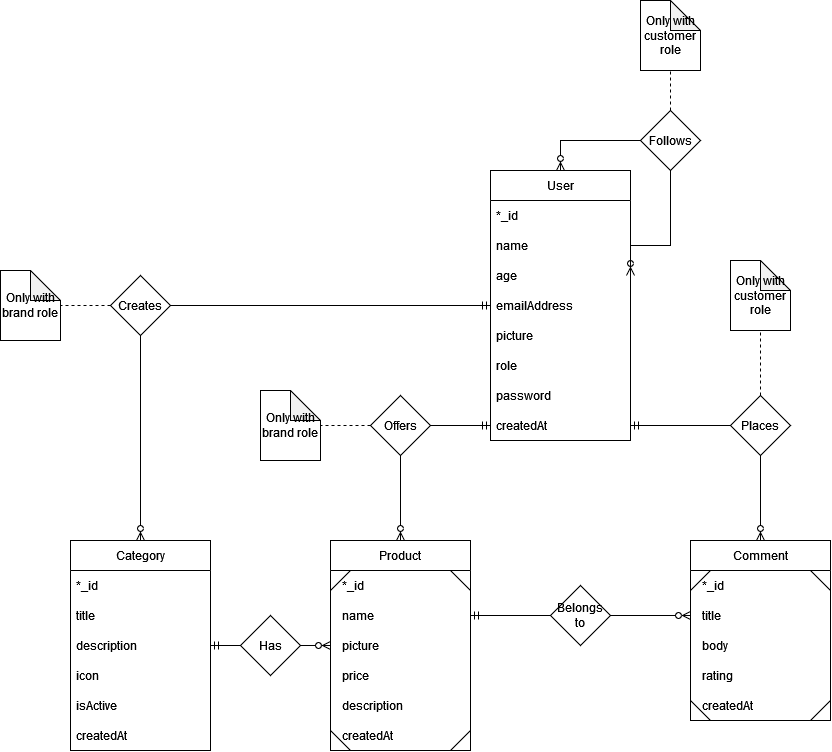

The diagram above was exported from draw.io. Its source (the exported page's mxGraphModel, read from the mxfile embedded in the PNG):
<mxGraphModel dx="2591" dy="1607" grid="1" gridSize="10" guides="1" tooltips="1" connect="1" arrows="1" fold="1" page="1" pageScale="1" pageWidth="1169" pageHeight="827" math="0" shadow="0">
  <root>
    <mxCell id="0" />
    <mxCell id="1" parent="0" />
    <mxCell id="j_3YGy_a-bJARm-iZVx8-1" value="Product" style="swimlane;fontStyle=0;childLayout=stackLayout;horizontal=1;startSize=30;horizontalStack=0;resizeParent=1;resizeParentMax=0;resizeLast=0;collapsible=1;marginBottom=0;" parent="1" vertex="1">
      <mxGeometry x="180" width="140" height="210" as="geometry" />
    </mxCell>
    <mxCell id="VBpp4K3wRu3Czvefo79L-17" value="" style="endArrow=none;html=1;rounded=0;fontSize=10;" parent="j_3YGy_a-bJARm-iZVx8-1" edge="1">
      <mxGeometry width="50" height="50" relative="1" as="geometry">
        <mxPoint x="120" y="30" as="sourcePoint" />
        <mxPoint x="140" y="50" as="targetPoint" />
      </mxGeometry>
    </mxCell>
    <mxCell id="VBpp4K3wRu3Czvefo79L-10" value="" style="endArrow=none;html=1;rounded=0;fontSize=10;" parent="j_3YGy_a-bJARm-iZVx8-1" edge="1">
      <mxGeometry width="50" height="50" relative="1" as="geometry">
        <mxPoint y="50" as="sourcePoint" />
        <mxPoint x="20" y="30" as="targetPoint" />
      </mxGeometry>
    </mxCell>
    <mxCell id="4XjXelnmOQoPr32mmhvQ-2" value="  *_id" style="text;strokeColor=none;fillColor=none;align=left;verticalAlign=middle;spacingLeft=4;spacingRight=4;overflow=hidden;points=[[0,0.5],[1,0.5]];portConstraint=eastwest;rotatable=0;" parent="j_3YGy_a-bJARm-iZVx8-1" vertex="1">
      <mxGeometry y="30" width="140" height="30" as="geometry" />
    </mxCell>
    <mxCell id="j_3YGy_a-bJARm-iZVx8-3" value="  name" style="text;strokeColor=none;fillColor=none;align=left;verticalAlign=middle;spacingLeft=4;spacingRight=4;overflow=hidden;points=[[0,0.5],[1,0.5]];portConstraint=eastwest;rotatable=0;" parent="j_3YGy_a-bJARm-iZVx8-1" vertex="1">
      <mxGeometry y="60" width="140" height="30" as="geometry" />
    </mxCell>
    <mxCell id="j_3YGy_a-bJARm-iZVx8-19" value="  picture" style="text;strokeColor=none;fillColor=none;align=left;verticalAlign=middle;spacingLeft=4;spacingRight=4;overflow=hidden;points=[[0,0.5],[1,0.5]];portConstraint=eastwest;rotatable=0;" parent="j_3YGy_a-bJARm-iZVx8-1" vertex="1">
      <mxGeometry y="90" width="140" height="30" as="geometry" />
    </mxCell>
    <mxCell id="j_3YGy_a-bJARm-iZVx8-4" value="  price" style="text;strokeColor=none;fillColor=none;align=left;verticalAlign=middle;spacingLeft=4;spacingRight=4;overflow=hidden;points=[[0,0.5],[1,0.5]];portConstraint=eastwest;rotatable=0;" parent="j_3YGy_a-bJARm-iZVx8-1" vertex="1">
      <mxGeometry y="120" width="140" height="30" as="geometry" />
    </mxCell>
    <mxCell id="d1nd_gEHOebzpVqylfsM-13" value="  description" style="text;strokeColor=none;fillColor=none;align=left;verticalAlign=middle;spacingLeft=4;spacingRight=4;overflow=hidden;points=[[0,0.5],[1,0.5]];portConstraint=eastwest;rotatable=0;" parent="j_3YGy_a-bJARm-iZVx8-1" vertex="1">
      <mxGeometry y="150" width="140" height="30" as="geometry" />
    </mxCell>
    <mxCell id="d1nd_gEHOebzpVqylfsM-14" value="  createdAt" style="text;strokeColor=none;fillColor=none;align=left;verticalAlign=middle;spacingLeft=4;spacingRight=4;overflow=hidden;points=[[0,0.5],[1,0.5]];portConstraint=eastwest;rotatable=0;" parent="j_3YGy_a-bJARm-iZVx8-1" vertex="1">
      <mxGeometry y="180" width="140" height="30" as="geometry" />
    </mxCell>
    <mxCell id="VBpp4K3wRu3Czvefo79L-12" value="" style="endArrow=none;html=1;rounded=0;fontSize=10;" parent="j_3YGy_a-bJARm-iZVx8-1" edge="1">
      <mxGeometry width="50" height="50" relative="1" as="geometry">
        <mxPoint y="190" as="sourcePoint" />
        <mxPoint x="20" y="210" as="targetPoint" />
      </mxGeometry>
    </mxCell>
    <mxCell id="VBpp4K3wRu3Czvefo79L-9" value="" style="endArrow=none;html=1;rounded=0;fontSize=10;" parent="j_3YGy_a-bJARm-iZVx8-1" edge="1">
      <mxGeometry width="50" height="50" relative="1" as="geometry">
        <mxPoint x="120" y="210" as="sourcePoint" />
        <mxPoint x="140" y="190" as="targetPoint" />
      </mxGeometry>
    </mxCell>
    <mxCell id="d1nd_gEHOebzpVqylfsM-19" style="edgeStyle=orthogonalEdgeStyle;rounded=0;orthogonalLoop=1;jettySize=auto;html=1;exitX=0.5;exitY=0;exitDx=0;exitDy=0;entryX=0;entryY=0.5;entryDx=0;entryDy=0;startArrow=ERzeroToMany;startFill=0;endArrow=ERmandOne;endFill=0;" parent="1" source="j_3YGy_a-bJARm-iZVx8-15" target="j_3YGy_a-bJARm-iZVx8-27" edge="1">
      <mxGeometry relative="1" as="geometry" />
    </mxCell>
    <mxCell id="j_3YGy_a-bJARm-iZVx8-15" value="Category" style="swimlane;fontStyle=0;childLayout=stackLayout;horizontal=1;startSize=30;horizontalStack=0;resizeParent=1;resizeParentMax=0;resizeLast=0;collapsible=1;marginBottom=0;" parent="1" vertex="1">
      <mxGeometry x="-80" width="140" height="210" as="geometry" />
    </mxCell>
    <mxCell id="4XjXelnmOQoPr32mmhvQ-4" value="*_id" style="text;strokeColor=none;fillColor=none;align=left;verticalAlign=middle;spacingLeft=4;spacingRight=4;overflow=hidden;points=[[0,0.5],[1,0.5]];portConstraint=eastwest;rotatable=0;" parent="j_3YGy_a-bJARm-iZVx8-15" vertex="1">
      <mxGeometry y="30" width="140" height="30" as="geometry" />
    </mxCell>
    <mxCell id="j_3YGy_a-bJARm-iZVx8-17" value="title" style="text;strokeColor=none;fillColor=none;align=left;verticalAlign=middle;spacingLeft=4;spacingRight=4;overflow=hidden;points=[[0,0.5],[1,0.5]];portConstraint=eastwest;rotatable=0;" parent="j_3YGy_a-bJARm-iZVx8-15" vertex="1">
      <mxGeometry y="60" width="140" height="30" as="geometry" />
    </mxCell>
    <mxCell id="4XjXelnmOQoPr32mmhvQ-5" value="description" style="text;strokeColor=none;fillColor=none;align=left;verticalAlign=middle;spacingLeft=4;spacingRight=4;overflow=hidden;points=[[0,0.5],[1,0.5]];portConstraint=eastwest;rotatable=0;" parent="j_3YGy_a-bJARm-iZVx8-15" vertex="1">
      <mxGeometry y="90" width="140" height="30" as="geometry" />
    </mxCell>
    <mxCell id="VBpp4K3wRu3Czvefo79L-18" value="icon" style="text;strokeColor=none;fillColor=none;align=left;verticalAlign=middle;spacingLeft=4;spacingRight=4;overflow=hidden;points=[[0,0.5],[1,0.5]];portConstraint=eastwest;rotatable=0;" parent="j_3YGy_a-bJARm-iZVx8-15" vertex="1">
      <mxGeometry y="120" width="140" height="30" as="geometry" />
    </mxCell>
    <mxCell id="j_3YGy_a-bJARm-iZVx8-5" value="isActive" style="text;strokeColor=none;fillColor=none;align=left;verticalAlign=middle;spacingLeft=4;spacingRight=4;overflow=hidden;points=[[0,0.5],[1,0.5]];portConstraint=eastwest;rotatable=0;" parent="j_3YGy_a-bJARm-iZVx8-15" vertex="1">
      <mxGeometry y="150" width="140" height="30" as="geometry" />
    </mxCell>
    <mxCell id="almSXkJluE0BMLbwWZTu-2" value="createdAt" style="text;strokeColor=none;fillColor=none;align=left;verticalAlign=middle;spacingLeft=4;spacingRight=4;overflow=hidden;points=[[0,0.5],[1,0.5]];portConstraint=eastwest;rotatable=0;" parent="j_3YGy_a-bJARm-iZVx8-15" vertex="1">
      <mxGeometry y="180" width="140" height="30" as="geometry" />
    </mxCell>
    <mxCell id="j_3YGy_a-bJARm-iZVx8-29" value="User" style="swimlane;fontStyle=0;childLayout=stackLayout;horizontal=1;startSize=30;horizontalStack=0;resizeParent=1;resizeParentMax=0;resizeLast=0;collapsible=1;marginBottom=0;" parent="1" vertex="1">
      <mxGeometry x="340" y="-370" width="140" height="270" as="geometry" />
    </mxCell>
    <mxCell id="0pngsZuP9jPlr330tzD7-8" value="*_id" style="text;strokeColor=none;fillColor=none;align=left;verticalAlign=middle;spacingLeft=4;spacingRight=4;overflow=hidden;points=[[0,0.5],[1,0.5]];portConstraint=eastwest;rotatable=0;" parent="j_3YGy_a-bJARm-iZVx8-29" vertex="1">
      <mxGeometry y="30" width="140" height="30" as="geometry" />
    </mxCell>
    <mxCell id="dfd0n8kgzupkzTDWJWf1-2" value="name" style="text;strokeColor=none;fillColor=none;align=left;verticalAlign=middle;spacingLeft=4;spacingRight=4;overflow=hidden;points=[[0,0.5],[1,0.5]];portConstraint=eastwest;rotatable=0;" vertex="1" parent="j_3YGy_a-bJARm-iZVx8-29">
      <mxGeometry y="60" width="140" height="30" as="geometry" />
    </mxCell>
    <mxCell id="j_3YGy_a-bJARm-iZVx8-30" value="age" style="text;strokeColor=none;fillColor=none;align=left;verticalAlign=middle;spacingLeft=4;spacingRight=4;overflow=hidden;points=[[0,0.5],[1,0.5]];portConstraint=eastwest;rotatable=0;" parent="j_3YGy_a-bJARm-iZVx8-29" vertex="1">
      <mxGeometry y="90" width="140" height="30" as="geometry" />
    </mxCell>
    <mxCell id="j_3YGy_a-bJARm-iZVx8-27" value="emailAddress" style="text;strokeColor=none;fillColor=none;align=left;verticalAlign=middle;spacingLeft=4;spacingRight=4;overflow=hidden;points=[[0,0.5],[1,0.5]];portConstraint=eastwest;rotatable=0;" parent="j_3YGy_a-bJARm-iZVx8-29" vertex="1">
      <mxGeometry y="120" width="140" height="30" as="geometry" />
    </mxCell>
    <mxCell id="d1nd_gEHOebzpVqylfsM-4" style="edgeStyle=orthogonalEdgeStyle;rounded=0;orthogonalLoop=1;jettySize=auto;html=1;exitX=1;exitY=0.5;exitDx=0;exitDy=0;entryX=0.5;entryY=0;entryDx=0;entryDy=0;startArrow=ERzeroToMany;startFill=0;endArrow=ERzeroToMany;endFill=0;" parent="j_3YGy_a-bJARm-iZVx8-29" source="j_3YGy_a-bJARm-iZVx8-30" target="j_3YGy_a-bJARm-iZVx8-29" edge="1">
      <mxGeometry relative="1" as="geometry">
        <Array as="points">
          <mxPoint x="180" y="75" />
          <mxPoint x="180" y="-30" />
          <mxPoint x="70" y="-30" />
        </Array>
      </mxGeometry>
    </mxCell>
    <mxCell id="0pngsZuP9jPlr330tzD7-1" value="picture" style="text;strokeColor=none;fillColor=none;align=left;verticalAlign=middle;spacingLeft=4;spacingRight=4;overflow=hidden;points=[[0,0.5],[1,0.5]];portConstraint=eastwest;rotatable=0;" parent="j_3YGy_a-bJARm-iZVx8-29" vertex="1">
      <mxGeometry y="150" width="140" height="30" as="geometry" />
    </mxCell>
    <mxCell id="d1nd_gEHOebzpVqylfsM-1" value="role" style="text;strokeColor=none;fillColor=none;align=left;verticalAlign=middle;spacingLeft=4;spacingRight=4;overflow=hidden;points=[[0,0.5],[1,0.5]];portConstraint=eastwest;rotatable=0;" parent="j_3YGy_a-bJARm-iZVx8-29" vertex="1">
      <mxGeometry y="180" width="140" height="30" as="geometry" />
    </mxCell>
    <mxCell id="0pngsZuP9jPlr330tzD7-7" value="password" style="text;strokeColor=none;fillColor=none;align=left;verticalAlign=middle;spacingLeft=4;spacingRight=4;overflow=hidden;points=[[0,0.5],[1,0.5]];portConstraint=eastwest;rotatable=0;" parent="j_3YGy_a-bJARm-iZVx8-29" vertex="1">
      <mxGeometry y="210" width="140" height="30" as="geometry" />
    </mxCell>
    <mxCell id="d1nd_gEHOebzpVqylfsM-3" value="createdAt" style="text;strokeColor=none;fillColor=none;align=left;verticalAlign=middle;spacingLeft=4;spacingRight=4;overflow=hidden;points=[[0,0.5],[1,0.5]];portConstraint=eastwest;rotatable=0;" parent="j_3YGy_a-bJARm-iZVx8-29" vertex="1">
      <mxGeometry y="240" width="140" height="30" as="geometry" />
    </mxCell>
    <mxCell id="d1nd_gEHOebzpVqylfsM-27" style="edgeStyle=orthogonalEdgeStyle;rounded=0;orthogonalLoop=1;jettySize=auto;html=1;exitX=0;exitY=0.5;exitDx=0;exitDy=0;entryX=1;entryY=0.5;entryDx=0;entryDy=0;startArrow=none;startFill=0;endArrow=ERmandOne;endFill=0;" parent="1" source="d1nd_gEHOebzpVqylfsM-28" edge="1">
      <mxGeometry relative="1" as="geometry">
        <mxPoint x="480" y="-115" as="targetPoint" />
      </mxGeometry>
    </mxCell>
    <mxCell id="j_3YGy_a-bJARm-iZVx8-10" value="Comment" style="swimlane;fontStyle=0;childLayout=stackLayout;horizontal=1;startSize=30;horizontalStack=0;resizeParent=1;resizeParentMax=0;resizeLast=0;collapsible=1;marginBottom=0;" parent="1" vertex="1">
      <mxGeometry x="540" width="140" height="180" as="geometry" />
    </mxCell>
    <mxCell id="VBpp4K3wRu3Czvefo79L-11" value="" style="endArrow=none;html=1;rounded=0;fontSize=10;" parent="j_3YGy_a-bJARm-iZVx8-10" edge="1">
      <mxGeometry width="50" height="50" relative="1" as="geometry">
        <mxPoint y="50" as="sourcePoint" />
        <mxPoint x="20" y="30" as="targetPoint" />
      </mxGeometry>
    </mxCell>
    <mxCell id="pTFx0MPRxnZTDYqCW7nX-1" value="  *_id" style="text;strokeColor=none;fillColor=none;align=left;verticalAlign=middle;spacingLeft=4;spacingRight=4;overflow=hidden;points=[[0,0.5],[1,0.5]];portConstraint=eastwest;rotatable=0;" parent="j_3YGy_a-bJARm-iZVx8-10" vertex="1">
      <mxGeometry y="30" width="140" height="30" as="geometry" />
    </mxCell>
    <mxCell id="VBpp4K3wRu3Czvefo79L-13" value="" style="endArrow=none;html=1;rounded=0;fontSize=10;" parent="j_3YGy_a-bJARm-iZVx8-10" edge="1">
      <mxGeometry width="50" height="50" relative="1" as="geometry">
        <mxPoint x="120" y="30" as="sourcePoint" />
        <mxPoint x="140" y="50" as="targetPoint" />
      </mxGeometry>
    </mxCell>
    <mxCell id="pTFx0MPRxnZTDYqCW7nX-2" value="  title" style="text;strokeColor=none;fillColor=none;align=left;verticalAlign=middle;spacingLeft=4;spacingRight=4;overflow=hidden;points=[[0,0.5],[1,0.5]];portConstraint=eastwest;rotatable=0;" parent="j_3YGy_a-bJARm-iZVx8-10" vertex="1">
      <mxGeometry y="60" width="140" height="30" as="geometry" />
    </mxCell>
    <mxCell id="pTFx0MPRxnZTDYqCW7nX-3" value="  body" style="text;strokeColor=none;fillColor=none;align=left;verticalAlign=middle;spacingLeft=4;spacingRight=4;overflow=hidden;points=[[0,0.5],[1,0.5]];portConstraint=eastwest;rotatable=0;" parent="j_3YGy_a-bJARm-iZVx8-10" vertex="1">
      <mxGeometry y="90" width="140" height="30" as="geometry" />
    </mxCell>
    <mxCell id="pTFx0MPRxnZTDYqCW7nX-4" value="  rating" style="text;strokeColor=none;fillColor=none;align=left;verticalAlign=middle;spacingLeft=4;spacingRight=4;overflow=hidden;points=[[0,0.5],[1,0.5]];portConstraint=eastwest;rotatable=0;" parent="j_3YGy_a-bJARm-iZVx8-10" vertex="1">
      <mxGeometry y="120" width="140" height="30" as="geometry" />
    </mxCell>
    <mxCell id="dfd0n8kgzupkzTDWJWf1-1" value="  createdAt" style="text;strokeColor=none;fillColor=none;align=left;verticalAlign=middle;spacingLeft=4;spacingRight=4;overflow=hidden;points=[[0,0.5],[1,0.5]];portConstraint=eastwest;rotatable=0;" vertex="1" parent="j_3YGy_a-bJARm-iZVx8-10">
      <mxGeometry y="150" width="140" height="30" as="geometry" />
    </mxCell>
    <mxCell id="VBpp4K3wRu3Czvefo79L-16" value="" style="endArrow=none;html=1;rounded=0;fontSize=10;" parent="j_3YGy_a-bJARm-iZVx8-10" edge="1">
      <mxGeometry width="50" height="50" relative="1" as="geometry">
        <mxPoint y="160" as="sourcePoint" />
        <mxPoint x="20" y="180" as="targetPoint" />
      </mxGeometry>
    </mxCell>
    <mxCell id="VBpp4K3wRu3Czvefo79L-8" value="" style="endArrow=none;html=1;rounded=0;fontSize=10;" parent="j_3YGy_a-bJARm-iZVx8-10" edge="1">
      <mxGeometry width="50" height="50" relative="1" as="geometry">
        <mxPoint x="120" y="180" as="sourcePoint" />
        <mxPoint x="140" y="160" as="targetPoint" />
      </mxGeometry>
    </mxCell>
    <mxCell id="d1nd_gEHOebzpVqylfsM-6" style="edgeStyle=orthogonalEdgeStyle;rounded=0;orthogonalLoop=1;jettySize=auto;html=1;exitX=0.5;exitY=0;exitDx=0;exitDy=0;entryX=0.5;entryY=1;entryDx=0;entryDy=0;entryPerimeter=0;startArrow=none;startFill=0;endArrow=none;endFill=0;dashed=1;" parent="1" source="0pngsZuP9jPlr330tzD7-14" target="d1nd_gEHOebzpVqylfsM-5" edge="1">
      <mxGeometry relative="1" as="geometry" />
    </mxCell>
    <mxCell id="0pngsZuP9jPlr330tzD7-14" value="Follows" style="rhombus;whiteSpace=wrap;html=1;" parent="1" vertex="1">
      <mxGeometry x="490" y="-430" width="60" height="60" as="geometry" />
    </mxCell>
    <mxCell id="d1nd_gEHOebzpVqylfsM-5" value="Only with customer role" style="shape=note;whiteSpace=wrap;html=1;backgroundOutline=1;darkOpacity=0.05;" parent="1" vertex="1">
      <mxGeometry x="490" y="-540" width="60" height="70" as="geometry" />
    </mxCell>
    <mxCell id="d1nd_gEHOebzpVqylfsM-15" style="edgeStyle=orthogonalEdgeStyle;rounded=0;orthogonalLoop=1;jettySize=auto;html=1;exitX=0;exitY=0.5;exitDx=0;exitDy=0;entryX=0.5;entryY=0;entryDx=0;entryDy=0;startArrow=ERmandOne;startFill=0;endArrow=ERzeroToMany;endFill=0;" parent="1" target="j_3YGy_a-bJARm-iZVx8-1" edge="1">
      <mxGeometry relative="1" as="geometry">
        <mxPoint x="340" y="-115" as="sourcePoint" />
      </mxGeometry>
    </mxCell>
    <mxCell id="d1nd_gEHOebzpVqylfsM-18" style="edgeStyle=orthogonalEdgeStyle;rounded=0;orthogonalLoop=1;jettySize=auto;html=1;exitX=0;exitY=0.5;exitDx=0;exitDy=0;startArrow=none;startFill=0;endArrow=none;endFill=0;dashed=1;" parent="1" source="d1nd_gEHOebzpVqylfsM-16" target="d1nd_gEHOebzpVqylfsM-17" edge="1">
      <mxGeometry relative="1" as="geometry" />
    </mxCell>
    <mxCell id="d1nd_gEHOebzpVqylfsM-16" value="Offers" style="rhombus;whiteSpace=wrap;html=1;" parent="1" vertex="1">
      <mxGeometry x="220" y="-145" width="60" height="60" as="geometry" />
    </mxCell>
    <mxCell id="d1nd_gEHOebzpVqylfsM-17" value="Only with brand role" style="shape=note;whiteSpace=wrap;html=1;backgroundOutline=1;darkOpacity=0.05;" parent="1" vertex="1">
      <mxGeometry x="110" y="-150" width="60" height="70" as="geometry" />
    </mxCell>
    <mxCell id="d1nd_gEHOebzpVqylfsM-20" style="edgeStyle=orthogonalEdgeStyle;rounded=0;orthogonalLoop=1;jettySize=auto;html=1;exitX=0;exitY=0.5;exitDx=0;exitDy=0;startArrow=none;startFill=0;endArrow=none;endFill=0;dashed=1;" parent="1" source="d1nd_gEHOebzpVqylfsM-21" target="d1nd_gEHOebzpVqylfsM-22" edge="1">
      <mxGeometry relative="1" as="geometry" />
    </mxCell>
    <mxCell id="d1nd_gEHOebzpVqylfsM-21" value="Creates" style="rhombus;whiteSpace=wrap;html=1;" parent="1" vertex="1">
      <mxGeometry x="-40" y="-265" width="60" height="60" as="geometry" />
    </mxCell>
    <mxCell id="d1nd_gEHOebzpVqylfsM-22" value="Only with brand role" style="shape=note;whiteSpace=wrap;html=1;backgroundOutline=1;darkOpacity=0.05;" parent="1" vertex="1">
      <mxGeometry x="-150" y="-270" width="60" height="70" as="geometry" />
    </mxCell>
    <mxCell id="d1nd_gEHOebzpVqylfsM-23" style="edgeStyle=orthogonalEdgeStyle;rounded=0;orthogonalLoop=1;jettySize=auto;html=1;exitX=1;exitY=0.5;exitDx=0;exitDy=0;startArrow=ERmandOne;startFill=0;endArrow=ERzeroToMany;endFill=0;" parent="1" source="4XjXelnmOQoPr32mmhvQ-5" target="j_3YGy_a-bJARm-iZVx8-19" edge="1">
      <mxGeometry relative="1" as="geometry" />
    </mxCell>
    <mxCell id="d1nd_gEHOebzpVqylfsM-24" value="Has" style="rhombus;whiteSpace=wrap;html=1;" parent="1" vertex="1">
      <mxGeometry x="90" y="75" width="60" height="60" as="geometry" />
    </mxCell>
    <mxCell id="d1nd_gEHOebzpVqylfsM-25" style="edgeStyle=orthogonalEdgeStyle;rounded=0;orthogonalLoop=1;jettySize=auto;html=1;exitX=1;exitY=0.5;exitDx=0;exitDy=0;entryX=0;entryY=0.5;entryDx=0;entryDy=0;startArrow=none;startFill=0;endArrow=ERzeroToMany;endFill=0;" parent="1" source="d1nd_gEHOebzpVqylfsM-33" target="pTFx0MPRxnZTDYqCW7nX-2" edge="1">
      <mxGeometry relative="1" as="geometry" />
    </mxCell>
    <mxCell id="d1nd_gEHOebzpVqylfsM-28" value="Places" style="rhombus;whiteSpace=wrap;html=1;" parent="1" vertex="1">
      <mxGeometry x="580" y="-145" width="60" height="60" as="geometry" />
    </mxCell>
    <mxCell id="d1nd_gEHOebzpVqylfsM-29" value="" style="edgeStyle=orthogonalEdgeStyle;rounded=0;orthogonalLoop=1;jettySize=auto;html=1;exitX=0.5;exitY=0;exitDx=0;exitDy=0;entryX=0.5;entryY=1;entryDx=0;entryDy=0;startArrow=ERzeroToMany;startFill=0;endArrow=none;endFill=0;" parent="1" source="j_3YGy_a-bJARm-iZVx8-10" target="d1nd_gEHOebzpVqylfsM-28" edge="1">
      <mxGeometry relative="1" as="geometry">
        <mxPoint x="610" as="sourcePoint" />
        <mxPoint x="480" y="-145" as="targetPoint" />
      </mxGeometry>
    </mxCell>
    <mxCell id="d1nd_gEHOebzpVqylfsM-33" value="Belongs to" style="rhombus;whiteSpace=wrap;html=1;" parent="1" vertex="1">
      <mxGeometry x="400" y="45" width="60" height="60" as="geometry" />
    </mxCell>
    <mxCell id="d1nd_gEHOebzpVqylfsM-34" value="" style="edgeStyle=orthogonalEdgeStyle;rounded=0;orthogonalLoop=1;jettySize=auto;html=1;exitX=1;exitY=0.5;exitDx=0;exitDy=0;entryX=0;entryY=0.5;entryDx=0;entryDy=0;startArrow=ERmandOne;startFill=0;endArrow=none;endFill=0;" parent="1" source="j_3YGy_a-bJARm-iZVx8-3" target="d1nd_gEHOebzpVqylfsM-33" edge="1">
      <mxGeometry relative="1" as="geometry">
        <mxPoint x="320" y="75" as="sourcePoint" />
        <mxPoint x="540" y="75" as="targetPoint" />
      </mxGeometry>
    </mxCell>
    <mxCell id="d1nd_gEHOebzpVqylfsM-35" style="edgeStyle=orthogonalEdgeStyle;rounded=0;orthogonalLoop=1;jettySize=auto;html=1;exitX=0.5;exitY=0;exitDx=0;exitDy=0;startArrow=none;startFill=0;endArrow=none;endFill=0;dashed=1;" parent="1" source="d1nd_gEHOebzpVqylfsM-28" target="d1nd_gEHOebzpVqylfsM-36" edge="1">
      <mxGeometry relative="1" as="geometry">
        <mxPoint x="680" y="-265" as="sourcePoint" />
      </mxGeometry>
    </mxCell>
    <mxCell id="d1nd_gEHOebzpVqylfsM-36" value="Only with customer role" style="shape=note;whiteSpace=wrap;html=1;backgroundOutline=1;darkOpacity=0.05;" parent="1" vertex="1">
      <mxGeometry x="580" y="-280" width="60" height="70" as="geometry" />
    </mxCell>
  </root>
</mxGraphModel>